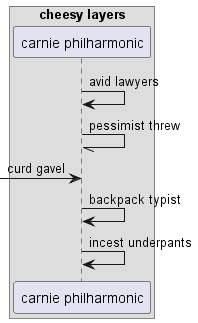

The diagram above was rendered by PlantUML. Its source (embedded in the PNG):
@startuml
box "cheesy layers"
participant "carnie philharmonic" as 0
end box
0 -> 0: avid lawyers
0 -// 0: pessimist threw
 [-> 0: curd gavel
0 -> 0: backpack typist
0 -> 0: incest underpants
@enduml